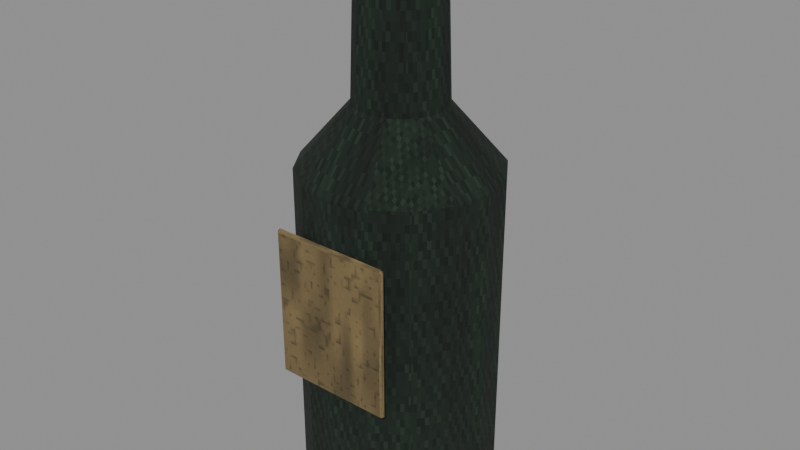 # Source: level_loose_bottle_worn.blend  (saved by Blender 5.0.118; exported with 4.5.12 LTS)
import bpy
from mathutils import Matrix  # noqa: F401  (used for matrix-valued properties, if any)

bpy.ops.wm.read_factory_settings(use_empty=True)
scene = bpy.context.scene
scene.name = 'Scene'

# ---- images (referenced by path relative to the original .blend; pixels are not part of the script)
import os
ASSET_DIR = os.environ.get("B2B_ASSET_DIR", "")  # directory of the original .blend (textures are referenced by path, not embedded)
HERE = os.path.dirname(os.path.abspath(__file__))  # packed textures are extracted next to this script under _unpacked/

def load_image(name, relpath, width, height, colorspace="sRGB"):
    """Load a texture the original file referenced (path relative to the .blend, or extracted next to this script)."""
    p = next((c for c in (os.path.join(HERE, relpath), os.path.join(ASSET_DIR, relpath)) if relpath and os.path.exists(c)), "")
    if p:
        img = bpy.data.images.load(p, check_existing=True)
        img.name = name
    else:  # same state as the original file: an image datablock whose file is absent (Cycles renders it pink)
        img = bpy.data.images.new(name, width, height)
        img.source = "FILE"
        img.filepath = "//" + (relpath or name)
    img.colorspace_settings.name = colorspace
    return img
img_green_worn_diffuse = load_image('green worn diffuse', '_unpacked/green_worn_diffuse.17eec57d.png', 64, 64, 'sRGB')
img_pine_worn_diffuse = load_image('pine worn diffuse', '_unpacked/pine_worn_diffuse.8345e455.png', 64, 64, 'sRGB')
img_paper_worn_diffuse = load_image('paper worn diffuse', '_unpacked/paper_worn_diffuse.29f82aaa.png', 64, 64, 'sRGB')

# ---- materials (node trees are filled in below, after node groups)
mat_rebuild_original_green_worn = bpy.data.materials.new('Rebuild Original green worn')
mat_rebuild_original_pine_worn = bpy.data.materials.new('Rebuild Original pine worn')
mat_rebuild_original_paper_worn = bpy.data.materials.new('Rebuild Original paper worn')

# ---- material node trees
mat_rebuild_original_green_worn.use_nodes = True; mat_rebuild_original_green_worn.node_tree.nodes.clear()
_N = mat_rebuild_original_green_worn.node_tree.nodes; _L = mat_rebuild_original_green_worn.node_tree.links
n0 = _N.new('ShaderNodeBsdfPrincipled'); n0.name = 'Principled BSDF'; n0.location = (-200, 100)
n0.inputs[2].default_value = 0.98
n1 = _N.new('ShaderNodeOutputMaterial'); n1.name = 'Material Output'; n1.location = (200, 100)
n2 = _N.new('ShaderNodeTexImage'); n2.name = 'Image Texture'; n2.location = (0, 0)
n2.image = img_green_worn_diffuse
n2.interpolation = 'Closest'
_L.new(n0.outputs[0], n1.inputs[0])
_L.new(n2.outputs[0], n0.inputs[0])
n1.is_active_output = True
mat_rebuild_original_pine_worn.use_nodes = True; mat_rebuild_original_pine_worn.node_tree.nodes.clear()
_N = mat_rebuild_original_pine_worn.node_tree.nodes; _L = mat_rebuild_original_pine_worn.node_tree.links
n0 = _N.new('ShaderNodeBsdfPrincipled'); n0.name = 'Principled BSDF'; n0.location = (-200, 100)
n0.inputs[2].default_value = 0.98
n1 = _N.new('ShaderNodeOutputMaterial'); n1.name = 'Material Output'; n1.location = (200, 100)
n2 = _N.new('ShaderNodeTexImage'); n2.name = 'Image Texture'; n2.location = (0, 0)
n2.image = img_pine_worn_diffuse
n2.interpolation = 'Closest'
_L.new(n0.outputs[0], n1.inputs[0])
_L.new(n2.outputs[0], n0.inputs[0])
n1.is_active_output = True
mat_rebuild_original_paper_worn.use_nodes = True; mat_rebuild_original_paper_worn.node_tree.nodes.clear()
_N = mat_rebuild_original_paper_worn.node_tree.nodes; _L = mat_rebuild_original_paper_worn.node_tree.links
n0 = _N.new('ShaderNodeBsdfPrincipled'); n0.name = 'Principled BSDF'; n0.location = (-200, 100)
n0.inputs[2].default_value = 0.98
n1 = _N.new('ShaderNodeOutputMaterial'); n1.name = 'Material Output'; n1.location = (200, 100)
n2 = _N.new('ShaderNodeTexImage'); n2.name = 'Image Texture'; n2.location = (0, 0)
n2.image = img_paper_worn_diffuse
n2.interpolation = 'Closest'
_L.new(n0.outputs[0], n1.inputs[0])
_L.new(n2.outputs[0], n0.inputs[0])
n1.is_active_output = True

# ---- meshes
me_old_stoneware_bottle = bpy.data.meshes.new('Old stoneware bottle')
me_old_stoneware_bottle.from_pydata([(0.042, 0.0, 0.0), (0.0388, 0.01607, 0.0), (0.0297, 0.0297, 0.0), (0.01607, 0.0388, 0.0), (2.572e-18, 0.042, 0.0), (-0.01607, 0.0388, 0.0), (-0.0297, 0.0297, 0.0), (-0.0388, 0.01607, 0.0), (-0.042, 5.144e-18, 0.0), (-0.0388, -0.01607, 0.0), (-0.0297, -0.0297, 0.0), (-0.01607, -0.0388, 0.0), (-7.715e-18, -0.042, 0.0), (0.01607, -0.0388, 0.0), (0.0297, -0.0297, 0.0), (0.0388, -0.01607, 0.0), (0.048, 0.0, 0.015), (0.04435, 0.01837, 0.015), (0.03394, 0.03394, 0.015), (0.01837, 0.04435, 0.015), (2.939e-18, 0.048, 0.015), (-0.01837, 0.04435, 0.015), (-0.03394, 0.03394, 0.015), (-0.04435, 0.01837, 0.015), (-0.048, 5.878e-18, 0.015), (-0.04435, -0.01837, 0.015), (-0.03394, -0.03394, 0.015), (-0.01837, -0.04435, 0.015), (-8.817e-18, -0.048, 0.015), (0.01837, -0.04435, 0.015), (0.03394, -0.03394, 0.015), (0.04435, -0.01837, 0.015), (0.048, 0.0, 0.17), (0.04435, 0.01837, 0.17), (0.03394, 0.03394, 0.17), (0.01837, 0.04435, 0.17), (2.939e-18, 0.048, 0.17), (-0.01837, 0.04435, 0.17), (-0.03394, 0.03394, 0.17), (-0.04435, 0.01837, 0.17), (-0.048, 5.878e-18, 0.17), (-0.04435, -0.01837, 0.17), (-0.03394, -0.03394, 0.17), (-0.01837, -0.04435, 0.17), (-8.817e-18, -0.048, 0.17), (0.01837, -0.04435, 0.17), (0.03394, -0.03394, 0.17), (0.04435, -0.01837, 0.17), (0.022, 0.0, 0.2), (0.02033, 0.008419, 0.2), (0.01556, 0.01556, 0.2), (0.008419, 0.02033, 0.2), (1.347e-18, 0.022, 0.2), (-0.008419, 0.02033, 0.2), (-0.01556, 0.01556, 0.2), (-0.02033, 0.008419, 0.2), (-0.022, 2.694e-18, 0.2), (-0.02033, -0.008419, 0.2), (-0.01556, -0.01556, 0.2), (-0.008419, -0.02033, 0.2), (-4.041e-18, -0.022, 0.2), (0.008419, -0.02033, 0.2), (0.01556, -0.01556, 0.2), (0.02033, -0.008419, 0.2), (0.02, 0.0, 0.26), (0.01848, 0.007654, 0.26), (0.01414, 0.01414, 0.26), (0.007654, 0.01848, 0.26), (1.225e-18, 0.02, 0.26), (-0.007654, 0.01848, 0.26), (-0.01414, 0.01414, 0.26), (-0.01848, 0.007654, 0.26), (-0.02, 2.449e-18, 0.26), (-0.01848, -0.007654, 0.26), (-0.01414, -0.01414, 0.26), (-0.007654, -0.01848, 0.26), (-3.674e-18, -0.02, 0.26), (0.007654, -0.01848, 0.26), (0.01414, -0.01414, 0.26), (0.01848, -0.007654, 0.26), (0.021, 0.0, 0.26), (0.01819, 0.0105, 0.26), (0.0105, 0.01819, 0.26), (1.286e-18, 0.021, 0.26), (-0.0105, 0.01819, 0.26), (-0.01819, 0.0105, 0.26), (-0.021, 2.572e-18, 0.26), (-0.01819, -0.0105, 0.26), (-0.0105, -0.01819, 0.26), (-3.858e-18, -0.021, 0.26), (0.0105, -0.01819, 0.26), (0.01819, -0.0105, 0.26), (0.021, 0.0, 0.28), (0.01819, 0.0105, 0.28), (0.0105, 0.01819, 0.28), (1.286e-18, 0.021, 0.28), (-0.0105, 0.01819, 0.28), (-0.01819, 0.0105, 0.28), (-0.021, 2.572e-18, 0.28), (-0.01819, -0.0105, 0.28), (-0.0105, -0.01819, 0.28), (-3.858e-18, -0.021, 0.28), (0.0105, -0.01819, 0.28), (0.01819, -0.0105, 0.28), (-0.029, -0.048, 0.0725), (-0.029, -0.0495, 0.074), (-0.0305, -0.048, 0.074), (-0.029, -0.0495, 0.146), (-0.029, -0.048, 0.1475), (-0.0305, -0.048, 0.146), (-0.029, -0.048, 0.0725), (-0.0305, -0.048, 0.074), (-0.029, -0.0465, 0.074), (-0.029, -0.048, 0.1475), (-0.029, -0.0465, 0.146), (-0.0305, -0.048, 0.146), (0.029, -0.048, 0.0725), (0.0305, -0.048, 0.074), (0.029, -0.0495, 0.074), (0.029, -0.048, 0.1475), (0.029, -0.0495, 0.146), (0.0305, -0.048, 0.146), (0.029, -0.048, 0.0725), (0.029, -0.0465, 0.074), (0.0305, -0.048, 0.074), (0.029, -0.048, 0.1475), (0.0305, -0.048, 0.146), (0.029, -0.0465, 0.146)], [], [(0, 1, 17, 16), (1, 2, 18, 17), (2, 3, 19, 18), (3, 4, 20, 19), (4, 5, 21, 20), (5, 6, 22, 21), (6, 7, 23, 22), (7, 8, 24, 23), (8, 9, 25, 24), (9, 10, 26, 25), (10, 11, 27, 26), (11, 12, 28, 27), (12, 13, 29, 28), (13, 14, 30, 29), (14, 15, 31, 30), (15, 0, 16, 31), (16, 17, 33, 32), (17, 18, 34, 33), (18, 19, 35, 34), (19, 20, 36, 35), (20, 21, 37, 36), (21, 22, 38, 37), (22, 23, 39, 38), (23, 24, 40, 39), (24, 25, 41, 40), (25, 26, 42, 41), (26, 27, 43, 42), (27, 28, 44, 43), (28, 29, 45, 44), (29, 30, 46, 45), (30, 31, 47, 46), (31, 16, 32, 47), (32, 33, 49, 48), (33, 34, 50, 49), (34, 35, 51, 50), (35, 36, 52, 51), (36, 37, 53, 52), (37, 38, 54, 53), (38, 39, 55, 54), (39, 40, 56, 55), (40, 41, 57, 56), (41, 42, 58, 57), (42, 43, 59, 58), (43, 44, 60, 59), (44, 45, 61, 60), (45, 46, 62, 61), (46, 47, 63, 62), (47, 32, 48, 63), (48, 49, 65, 64), (49, 50, 66, 65), (50, 51, 67, 66), (51, 52, 68, 67), (52, 53, 69, 68), (53, 54, 70, 69), (54, 55, 71, 70), (55, 56, 72, 71), (56, 57, 73, 72), (57, 58, 74, 73), (58, 59, 75, 74), (59, 60, 76, 75), (60, 61, 77, 76), (61, 62, 78, 77), (62, 63, 79, 78), (63, 48, 64, 79), (15, 14, 13, 12, 11, 10, 9, 8, 7, 6, 5, 4, 3, 2, 1, 0), (64, 65, 66, 67, 68, 69, 70, 71, 72, 73, 74, 75, 76, 77, 78, 79), (80, 81, 93, 92), (81, 82, 94, 93), (82, 83, 95, 94), (83, 84, 96, 95), (84, 85, 97, 96), (85, 86, 98, 97), (86, 87, 99, 98), (87, 88, 100, 99), (88, 89, 101, 100), (89, 90, 102, 101), (90, 91, 103, 102), (91, 80, 92, 103), (91, 90, 89, 88, 87, 86, 85, 84, 83, 82, 81, 80), (92, 93, 94, 95, 96, 97, 98, 99, 100, 101, 102, 103), (104, 105, 106), (107, 108, 109), (110, 111, 112), (113, 114, 115), (116, 117, 118), (119, 120, 121), (122, 123, 124), (125, 126, 127), (110, 104, 106, 111), (105, 107, 109, 106), (108, 113, 115, 109), (114, 112, 111, 115), (122, 110, 112, 123), (113, 125, 127, 114), (126, 124, 123, 127), (116, 122, 124, 117), (125, 119, 121, 126), (120, 118, 117, 121), (104, 116, 118, 105), (119, 108, 107, 120), (110, 122, 116, 104), (106, 109, 115, 111), (118, 120, 107, 105), (125, 113, 108, 119), (112, 114, 127, 123), (124, 126, 121, 117)])
me_old_stoneware_bottle.polygons.foreach_set('material_index', [0, 0, 0, 0, 0, 0, 0, 0, 0, 0, 0, 0, 0, 0, 0, 0, 0, 0, 0, 0, 0, 0, 0, 0, 0, 0, 0, 0, 0, 0, 0, 0, 0, 0, 0, 0, 0, 0, 0, 0, 0, 0, 0, 0, 0, 0, 0, 0, 0, 0, 0, 0, 0, 0, 0, 0, 0, 0, 0, 0, 0, 0, 0, 0, 0, 0, 1, 1, 1, 1, 1, 1, 1, 1, 1, 1, 1, 1, 1, 1, 2, 2, 2, 2, 2, 2, 2, 2, 2, 2, 2, 2, 2, 2, 2, 2, 2, 2, 2, 2, 2, 2, 2, 2, 2, 2])
_uv = me_old_stoneware_bottle.uv_layers.new(name='UVMap')
_uv.uv.foreach_set('vector', [0.5, 0.025, 0.6591, 0.025, 0.6818, 0.07981, 0.5, 0.07981, 0.6591, 0.025, 0.7939, 0.025, 0.8359, 0.07981, 0.6818, 0.07981, 0.7939, 0.025, 0.6591, 0.025, 0.6818, 0.07981, 0.8359, 0.07981, 0.6591, 0.025, 0.5, 0.025, 0.5, 0.07981, 0.6818, 0.07981, 0.5, 0.025, 0.3409, 0.025, 0.3182, 0.07981, 0.5, 0.07981, 0.3409, 0.025, 0.2061, 0.025, 0.1641, 0.07981, 0.3182, 0.07981, 0.7939, 0.025, 0.6591, 0.025, 0.6818, 0.07981, 0.8359, 0.07981, 0.6591, 0.025, 0.5, 0.025, 0.5, 0.07981, 0.6818, 0.07981, 0.5, 0.025, 0.3409, 0.025, 0.3182, 0.07981, 0.5, 0.07981, 0.3409, 0.025, 0.2061, 0.025, 0.1641, 0.07981, 0.3182, 0.07981, 0.2061, 0.025, 0.3409, 0.025, 0.3182, 0.07981, 0.1641, 0.07981, 0.3409, 0.025, 0.5, 0.025, 0.5, 0.07981, 0.3182, 0.07981, 0.5, 0.025, 0.6591, 0.025, 0.6818, 0.07981, 0.5, 0.07981, 0.6591, 0.025, 0.7939, 0.025, 0.8359, 0.07981, 0.6818, 0.07981, 0.2061, 0.025, 0.3409, 0.025, 0.3182, 0.07981, 0.1641, 0.07981, 0.3409, 0.025, 0.5, 0.025, 0.5, 0.07981, 0.3182, 0.07981, 0.5, 0.07981, 0.6818, 0.07981, 0.6818, 0.6462, 0.5, 0.6462, 0.6818, 0.07981, 0.8359, 0.07981, 0.8359, 0.6462, 0.6818, 0.6462, 0.8359, 0.07981, 0.6818, 0.07981, 0.6818, 0.6462, 0.8359, 0.6462, 0.6818, 0.07981, 0.5, 0.07981, 0.5, 0.6462, 0.6818, 0.6462, 0.5, 0.07981, 0.3182, 0.07981, 0.3182, 0.6462, 0.5, 0.6462, 0.3182, 0.07981, 0.1641, 0.07981, 0.1641, 0.6462, 0.3182, 0.6462, 0.8359, 0.07981, 0.6818, 0.07981, 0.6818, 0.6462, 0.8359, 0.6462, 0.6818, 0.07981, 0.5, 0.07981, 0.5, 0.6462, 0.6818, 0.6462, 0.5, 0.07981, 0.3182, 0.07981, 0.3182, 0.6462, 0.5, 0.6462, 0.3182, 0.07981, 0.1641, 0.07981, 0.1641, 0.6462, 0.3182, 0.6462, 0.1641, 0.07981, 0.3182, 0.07981, 0.3182, 0.6462, 0.1641, 0.6462, 0.3182, 0.07981, 0.5, 0.07981, 0.5, 0.6462, 0.3182, 0.6462, 0.5, 0.07981, 0.6818, 0.07981, 0.6818, 0.6462, 0.5, 0.6462, 0.6818, 0.07981, 0.8359, 0.07981, 0.8359, 0.6462, 0.6818, 0.6462, 0.1641, 0.07981, 0.3182, 0.07981, 0.3182, 0.6462, 0.1641, 0.6462, 0.3182, 0.07981, 0.5, 0.07981, 0.5, 0.6462, 0.3182, 0.6462, 0.5, 0.6462, 0.6818, 0.6462, 0.5833, 0.7558, 0.5, 0.7558, 0.9388, 0.6818, 0.8359, 0.8359, 0.6539, 0.6539, 0.7011, 0.5833, 0.8359, 0.8359, 0.6818, 0.9388, 0.5833, 0.7011, 0.6539, 0.6539, 0.6818, 0.6462, 0.5, 0.6462, 0.5, 0.7558, 0.5833, 0.7558, 0.5, 0.6462, 0.3182, 0.6462, 0.4167, 0.7558, 0.5, 0.7558, 0.3182, 0.9388, 0.1641, 0.8359, 0.3461, 0.6539, 0.4167, 0.7011, 0.1641, 0.8359, 0.06116, 0.6818, 0.2989, 0.5833, 0.3461, 0.6539, 0.6818, 0.6462, 0.5, 0.6462, 0.5, 0.7558, 0.5833, 0.7558, 0.5, 0.6462, 0.3182, 0.6462, 0.4167, 0.7558, 0.5, 0.7558, 0.06116, 0.3182, 0.1641, 0.1641, 0.3461, 0.3461, 0.2989, 0.4167, 0.1641, 0.1641, 0.3182, 0.06116, 0.4167, 0.2989, 0.3461, 0.3461, 0.3182, 0.6462, 0.5, 0.6462, 0.5, 0.7558, 0.4167, 0.7558, 0.5, 0.6462, 0.6818, 0.6462, 0.5833, 0.7558, 0.5, 0.7558, 0.6818, 0.06116, 0.8359, 0.1641, 0.6539, 0.3461, 0.5833, 0.2989, 0.8359, 0.1641, 0.9388, 0.3182, 0.7011, 0.4167, 0.6539, 0.3461, 0.3182, 0.6462, 0.5, 0.6462, 0.5, 0.7558, 0.4167, 0.7558, 0.5, 0.7558, 0.5833, 0.7558, 0.5757, 0.975, 0.5, 0.975, 0.5833, 0.7558, 0.6539, 0.7558, 0.6399, 0.975, 0.5757, 0.975, 0.6539, 0.7558, 0.5833, 0.7558, 0.5757, 0.975, 0.6399, 0.975, 0.5833, 0.7558, 0.5, 0.7558, 0.5, 0.975, 0.5757, 0.975, 0.5, 0.7558, 0.4167, 0.7558, 0.4243, 0.975, 0.5, 0.975, 0.4167, 0.7558, 0.3461, 0.7558, 0.3601, 0.975, 0.4243, 0.975, 0.6539, 0.7558, 0.5833, 0.7558, 0.5757, 0.975, 0.6399, 0.975, 0.5833, 0.7558, 0.5, 0.7558, 0.5, 0.975, 0.5757, 0.975, 0.5, 0.7558, 0.4167, 0.7558, 0.4243, 0.975, 0.5, 0.975, 0.4167, 0.7558, 0.3461, 0.7558, 0.3601, 0.975, 0.4243, 0.975, 0.3461, 0.7558, 0.4167, 0.7558, 0.4243, 0.975, 0.3601, 0.975, 0.4167, 0.7558, 0.5, 0.7558, 0.5, 0.975, 0.4243, 0.975, 0.5, 0.7558, 0.5833, 0.7558, 0.5757, 0.975, 0.5, 0.975, 0.5833, 0.7558, 0.6539, 0.7558, 0.6399, 0.975, 0.5757, 0.975, 0.3461, 0.7558, 0.4167, 0.7558, 0.4243, 0.975, 0.3601, 0.975, 0.4167, 0.7558, 0.5, 0.7558, 0.5, 0.975, 0.4243, 0.975, 0.884, 0.3409, 0.7939, 0.2061, 0.6591, 0.116, 0.5, 0.08438, 0.3409, 0.116, 0.2061, 0.2061, 0.116, 0.3409, 0.08438, 0.5, 0.116, 0.6591, 0.2061, 0.7939, 0.3409, 0.884, 0.5, 0.9156, 0.6591, 0.884, 0.7939, 0.7939, 0.884, 0.6591, 0.9156, 0.5, 0.6979, 0.5, 0.6829, 0.5757, 0.6399, 0.6399, 0.5757, 0.6829, 0.5, 0.6979, 0.4243, 0.6829, 0.3601, 0.6399, 0.3171, 0.5757, 0.3021, 0.5, 0.3171, 0.4243, 0.3601, 0.3601, 0.4243, 0.3171, 0.5, 0.3021, 0.5757, 0.3171, 0.6399, 0.3601, 0.6829, 0.4243, 0.5, 0.025, 0.7375, 0.025, 0.7375, 0.975, 0.5, 0.975, 0.7375, 0.025, 0.9114, 0.025, 0.9114, 0.975, 0.7375, 0.975, 0.7375, 0.025, 0.5, 0.025, 0.5, 0.975, 0.7375, 0.975, 0.5, 0.025, 0.2625, 0.025, 0.2625, 0.975, 0.5, 0.975, 0.9114, 0.025, 0.7375, 0.025, 0.7375, 0.975, 0.9114, 0.975, 0.7375, 0.025, 0.5, 0.025, 0.5, 0.975, 0.7375, 0.975, 0.5, 0.025, 0.2625, 0.025, 0.2625, 0.975, 0.5, 0.975, 0.2625, 0.025, 0.08864, 0.025, 0.08864, 0.975, 0.2625, 0.975, 0.2625, 0.025, 0.5, 0.025, 0.5, 0.975, 0.2625, 0.975, 0.5, 0.025, 0.7375, 0.025, 0.7375, 0.975, 0.5, 0.975, 0.08864, 0.025, 0.2625, 0.025, 0.2625, 0.975, 0.08864, 0.975, 0.2625, 0.025, 0.5, 0.025, 0.5, 0.975, 0.2625, 0.975, 0.9114, 0.2625, 0.7375, 0.08864, 0.5, 0.025, 0.2625, 0.08864, 0.08864, 0.2625, 0.025, 0.5, 0.08864, 0.7375, 0.2625, 0.9114, 0.5, 0.975, 0.7375, 0.9114, 0.9114, 0.7375, 0.975, 0.5, 0.975, 0.5, 0.9114, 0.7375, 0.7375, 0.9114, 0.5, 0.975, 0.2625, 0.9114, 0.08864, 0.7375, 0.025, 0.5, 0.08864, 0.2625, 0.2625, 0.08864, 0.5, 0.025, 0.7375, 0.08864, 0.9114, 0.2625, 0.5, 0.025, 0.025, 0.044, 0.5, 0.044, 0.025, 0.956, 0.5, 0.975, 0.5, 0.956, 0.5, 0.025, 0.5, 0.044, 0.975, 0.044, 0.5, 0.975, 0.975, 0.956, 0.5, 0.956, 0.5, 0.025, 0.5, 0.044, 0.025, 0.044, 0.5, 0.975, 0.025, 0.956, 0.5, 0.956, 0.5, 0.025, 0.975, 0.044, 0.5, 0.044, 0.5, 0.975, 0.5, 0.956, 0.975, 0.956, 0.5, 0.025, 0.5, 0.025, 0.5, 0.044, 0.5, 0.044, 0.025, 0.044, 0.025, 0.956, 0.5, 0.956, 0.5, 0.044, 0.5, 0.975, 0.5, 0.975, 0.5, 0.956, 0.5, 0.956, 0.975, 0.956, 0.975, 0.044, 0.5, 0.044, 0.5, 0.956, 0.9516, 0.5, 0.04836, 0.5, 0.04836, 0.975, 0.9516, 0.975, 0.04836, 0.5, 0.9516, 0.5, 0.9516, 0.975, 0.04836, 0.975, 0.5, 0.956, 0.5, 0.044, 0.975, 0.044, 0.975, 0.956, 0.5, 0.025, 0.5, 0.025, 0.5, 0.044, 0.5, 0.044, 0.5, 0.975, 0.5, 0.975, 0.5, 0.956, 0.5, 0.956, 0.025, 0.956, 0.025, 0.044, 0.5, 0.044, 0.5, 0.956, 0.04836, 0.5, 0.9516, 0.5, 0.9516, 0.025, 0.04836, 0.025, 0.9516, 0.5, 0.04836, 0.5, 0.04836, 0.025, 0.9516, 0.025, 0.04836, 0.5, 0.9516, 0.5, 0.9516, 0.5, 0.04836, 0.5, 0.5, 0.044, 0.5, 0.956, 0.5, 0.956, 0.5, 0.044, 0.9516, 0.044, 0.9516, 0.956, 0.04836, 0.956, 0.04836, 0.044, 0.9516, 0.5, 0.04836, 0.5, 0.04836, 0.5, 0.9516, 0.5, 0.04836, 0.044, 0.04836, 0.956, 0.9516, 0.956, 0.9516, 0.044, 0.5, 0.044, 0.5, 0.956, 0.5, 0.956, 0.5, 0.044])
me_old_stoneware_bottle.materials.append(mat_rebuild_original_green_worn)
me_old_stoneware_bottle.materials.append(mat_rebuild_original_pine_worn)
me_old_stoneware_bottle.materials.append(mat_rebuild_original_paper_worn)
me_old_stoneware_bottle.update()

# ---- objects
ob_level_loose_bottle_worn = bpy.data.objects.new('level_loose_bottle_worn', me_old_stoneware_bottle)

# ---- transforms, parenting, visibility, modifiers, constraints
ob_level_loose_bottle_worn.location = (0.0, 0.0, 0.0)
_vg = ob_level_loose_bottle_worn.vertex_groups.new(name='Old stoneware bottle')
_vg = ob_level_loose_bottle_worn.vertex_groups.new(name='Cork stopper')
_vg = ob_level_loose_bottle_worn.vertex_groups.new(name='Faded paper label')

# ---- collection membership
scene.collection.objects.link(ob_level_loose_bottle_worn)

# ---- scene / render settings (as saved in the file)
scene.frame_start = 1; scene.frame_end = 250; scene.frame_set(1)
scene.render.engine = 'BLENDER_EEVEE_NEXT'
scene.render.bake_bias = 0.0
scene.render.bake_samples = 0
scene.cycles.sampling_pattern = 'TABULATED_SOBOL'
scene.eevee.use_volume_custom_range = False
bpy.context.view_layer.update()

# ---- added for rendering (the .blend has no active camera and no usable light): camera, sun + grey world if the file has none
cam_auto = bpy.data.cameras.new('AutoCamera')
cam_auto.lens = 50.0
cam_auto.sensor_width = 36.0
cam_auto.clip_end = 1000.0
ob_auto_camera = bpy.data.objects.new('AutoCamera', cam_auto)
scene.collection.objects.link(ob_auto_camera)
ob_auto_camera.location = (0.288341, -0.346759, 0.370673)
ob_auto_camera.rotation_euler = (1.09748, -7.21219e-08, 0.694738)
scene.camera = ob_auto_camera
light_auto_sun = bpy.data.lights.new('AutoSun', 'SUN')
light_auto_sun.energy = 3.0
light_auto_sun.angle = 0.0523599
ob_auto_sun = bpy.data.objects.new('AutoSun', light_auto_sun)
scene.collection.objects.link(ob_auto_sun)
ob_auto_sun.rotation_euler = (0.872665, 0.174533, 0.523599)
if scene.world is None:
    world_auto = bpy.data.worlds.new('AutoWorld')
    world_auto.color = (0.3, 0.3, 0.3)
    scene.world = world_auto
bpy.context.view_layer.update()

